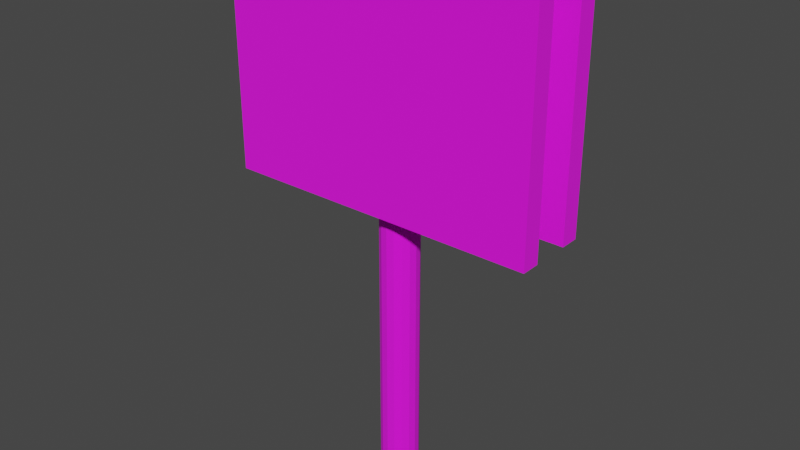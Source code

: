# Source: troll_plate.blend  (saved by Blender 3.1.7; exported with 4.5.12 LTS)
import bpy
from mathutils import Matrix  # noqa: F401  (used for matrix-valued properties, if any)

bpy.ops.wm.read_factory_settings(use_empty=True)
scene = bpy.context.scene
scene.name = 'Scene'

# ---- collections
col_collection = bpy.data.collections.new('Collection'); scene.collection.children.link(col_collection)

# ---- images (referenced by path relative to the original .blend; pixels are not part of the script)
import os
ASSET_DIR = os.environ.get("B2B_ASSET_DIR", "")  # directory of the original .blend (textures are referenced by path, not embedded)
HERE = os.path.dirname(os.path.abspath(__file__))  # packed textures are extracted next to this script under _unpacked/

def load_image(name, relpath, width, height, colorspace="sRGB"):
    """Load a texture the original file referenced (path relative to the .blend, or extracted next to this script)."""
    p = next((c for c in (os.path.join(HERE, relpath), os.path.join(ASSET_DIR, relpath)) if relpath and os.path.exists(c)), "")
    if p:
        img = bpy.data.images.load(p, check_existing=True)
        img.name = name
    else:  # same state as the original file: an image datablock whose file is absent (Cycles renders it pink)
        img = bpy.data.images.new(name, width, height)
        img.source = "FILE"
        img.filepath = "//" + (relpath or name)
    img.colorspace_settings.name = colorspace
    return img
img_troll_plate_png = load_image('troll_plate.png', 'texture/troll_plate.png', 1024, 1024, 'sRGB')

# ---- materials (node trees are filled in below, after node groups)
mat_material_uv = bpy.data.materials.new('Material_UV')
mat_material_uv.use_transparent_shadow = False
mat_material_uv.line_color = (0.0, 0.0, 0.0, 1.0)

# ---- node groups
ng_gltf_settings = bpy.data.node_groups.new('glTF Settings', 'ShaderNodeTree')
_s = ng_gltf_settings.interface.new_socket(name='Occlusion', in_out='INPUT', socket_type='NodeSocketFloat')
_s.default_value = 1.0
_N = ng_gltf_settings.nodes; _L = ng_gltf_settings.links
n0 = _N.new('NodeGroupInput'); n0.name = 'Group Input'; n0.location = (0, 0)

# ---- material node trees
mat_material_uv.use_nodes = True; mat_material_uv.node_tree.nodes.clear()
_N = mat_material_uv.node_tree.nodes; _L = mat_material_uv.node_tree.links
n0 = _N.new('ShaderNodeOutputMaterial'); n0.name = 'Material Output'; n0.location = (1000, 0)
n1 = _N.new('ShaderNodeBsdfPrincipled'); n1.name = 'Principled BSDF'; n1.location = (500, 0)
n1.distribution = 'GGX'
n1.subsurface_method = 'RANDOM_WALK_SKIN'
n1.inputs[3].default_value = 1.45
n2 = _N.new('ShaderNodeGroup'); n2.name = 'glTF Settings'; n2.location = (500, -800)
n2.label = 'glTF Settings'
n2.node_tree = ng_gltf_settings
n3 = _N.new('ShaderNodeTexImage'); n3.name = 'Base Color Texture'; n3.location = (-500, 100)
n3.label = 'Base Color Texture'
n3.hide = True
n3.image = img_troll_plate_png
n4 = _N.new('ShaderNodeRGB'); n4.name = 'Base Color RGB'; n4.location = (-500, 50)
n4.label = 'Base Color RGB'
n4.hide = True
n4.outputs[0].default_value = (1.0, 1.0, 1.0, 1.0)
n5 = _N.new('ShaderNodeValue'); n5.name = 'Base Color A'; n5.location = (-500, -200)
n5.label = 'Base Color A'
n5.hide = True
n5.outputs[0].default_value = 1.0
n6 = _N.new('ShaderNodeTexImage'); n6.name = 'Occlusion(R) Roughness(G) Metallic(B)'; n6.location = (-800, -300)
n6.label = 'Occlusion(R) Roughness(G) Metallic(B)'
n6.hide = True
n7 = _N.new('ShaderNodeValue'); n7.name = 'Metallic Scale'; n7.location = (-500, -400)
n7.label = 'Metallic Scale'
n7.hide = True
n7.outputs[0].default_value = 0.0
n8 = _N.new('ShaderNodeValue'); n8.name = 'Roughness Scale'; n8.location = (-500, -500)
n8.label = 'Roughness Scale'
n8.hide = True
n8.outputs[0].default_value = 1.0
n9 = _N.new('ShaderNodeTexImage'); n9.name = 'Emissive Texture'; n9.location = (-500, -600)
n9.label = 'Emissive Texture'
n9.hide = True
n10 = _N.new('ShaderNodeRGB'); n10.name = 'Emissive RGB'; n10.location = (-500, -700)
n10.label = 'Emissive RGB'
n10.hide = True
n10.outputs[0].default_value = (0.0, 0.0, 0.0, 1.0)
n11 = _N.new('ShaderNodeValue'); n11.name = 'Emissive Scale'; n11.location = (-500, -800)
n11.label = 'Emissive Scale'
n11.hide = True
n11.outputs[0].default_value = 1.0
n12 = _N.new('ShaderNodeTexImage'); n12.name = 'Normal Texture'; n12.location = (-500, -900)
n12.label = 'Normal Texture'
n12.hide = True
n13 = _N.new('ShaderNodeTexImage'); n13.name = 'Detail Color(RGBA)'; n13.location = (-500, 0)
n13.label = 'Detail Color(RGBA)'
n13.hide = True
n14 = _N.new('ShaderNodeTexImage'); n14.name = 'Detail Occlusion(R) Roughness(G) Metallic(B)'; n14.location = (-800, -350)
n14.label = 'Detail Occlusion(R) Roughness(G) Metallic(B)'
n14.hide = True
n15 = _N.new('ShaderNodeValue'); n15.name = 'Detail Normal Scale'; n15.location = (-500, -1400)
n15.label = 'Detail Normal Scale'
n15.hide = True
n15.outputs[0].default_value = 1.0
n16 = _N.new('ShaderNodeTexImage'); n16.name = 'Detail Normal'; n16.location = (-500, -1300)
n16.label = 'Detail Normal'
n16.hide = True
n17 = _N.new('ShaderNodeTexImage'); n17.name = 'Blend Mask'; n17.location = (-500, -1500)
n17.label = 'Blend Mask'
n17.hide = True
n18 = _N.new('ShaderNodeValue'); n18.name = 'Detail UV Scale'; n18.location = (-1350, -600)
n18.label = 'Detail UV Scale'
n18.hide = True
n18.outputs[0].default_value = 1.0
n19 = _N.new('ShaderNodeValue'); n19.name = 'Detail UV Offset U'; n19.location = (-1350, -700)
n19.label = 'Detail UV Offset U'
n19.hide = True
n19.outputs[0].default_value = 0.0
n20 = _N.new('ShaderNodeValue'); n20.name = 'Detail UV Offset V'; n20.location = (-1350, -800)
n20.label = 'Detail UV Offset V'
n20.hide = True
n20.outputs[0].default_value = 0.0
n21 = _N.new('ShaderNodeVertexColor'); n21.name = 'Vertex Color'; n21.location = (-1350, -200)
n21.label = 'Vertex Color'
n21.hide = True
n22 = _N.new('ShaderNodeUVMap'); n22.name = 'UV Map'; n22.location = (-1350, -500)
n22.label = 'UV Map'
n22.hide = True
n23 = _N.new('ShaderNodeCombineXYZ'); n23.name = 'Combine UV Scale'; n23.location = (-1100, -550)
n23.label = 'Combine UV Scale'
n23.hide = True
n24 = _N.new('ShaderNodeCombineXYZ'); n24.name = 'Combine UV Offset'; n24.location = (-1100, -600)
n24.label = 'Combine UV Offset'
n24.hide = True
n25 = _N.new('ShaderNodeVectorMath'); n25.name = 'Multiply UV Scale'; n25.location = (-900, -500)
n25.label = 'Multiply UV Scale'
n25.hide = True
n25.operation = 'MULTIPLY'
n26 = _N.new('ShaderNodeVectorMath'); n26.name = 'Multiply UV Offset'; n26.location = (-800, -600)
n26.label = 'Multiply UV Offset'
n26.hide = True
n27 = _N.new('ShaderNodeMix'); n27.name = 'Base Color Multiplier RGB'; n27.location = (0, 50)
n27.label = 'Base Color Multiplier RGB'
n27.hide = True
n27.data_type = 'RGBA'
n27.blend_type = 'MULTIPLY'
n27.inputs[0].default_value = 1.0
n28 = _N.new('ShaderNodeMath'); n28.name = 'Base Color Multiplier A'; n28.location = (0, -100)
n28.label = 'Base Color Multiplier A'
n28.hide = True
n28.operation = 'MULTIPLY'
n29 = _N.new('ShaderNodeMix'); n29.name = 'Emissive Multiplier'; n29.location = (0, -550)
n29.label = 'Emissive Multiplier'
n29.hide = True
n29.data_type = 'RGBA'
n29.blend_type = 'MULTIPLY'
n30 = _N.new('ShaderNodeSeparateColor'); n30.name = 'SplitOcclMetalRough'; n30.location = (-250, -300)
n30.label = 'SplitOcclMetalRough'
n30.hide = True
n31 = _N.new('ShaderNodeMath'); n31.name = 'Occlusion Multiplier'; n31.location = (0, -200)
n31.label = 'Occlusion Multiplier'
n31.hide = True
n31.operation = 'MULTIPLY'
n31.inputs[0].default_value = 1.0
n32 = _N.new('ShaderNodeMath'); n32.name = 'Roughness Multiplier'; n32.location = (0, -300)
n32.label = 'Roughness Multiplier'
n32.hide = True
n32.operation = 'MULTIPLY'
n33 = _N.new('ShaderNodeMath'); n33.name = 'Metallic Multiplier'; n33.location = (0, -400)
n33.label = 'Metallic Multiplier'
n33.hide = True
n33.operation = 'MULTIPLY'
n34 = _N.new('ShaderNodeNormalMap'); n34.name = 'Normal Map Sampler'; n34.location = (0, -900)
n34.label = 'Normal Map Sampler'
n34.hide = True
n35 = _N.new('ShaderNodeMath'); n35.name = 'Blend Alpha Map'; n35.location = (-150, 0)
n35.label = 'Blend Alpha Map'
n35.hide = True
n35.operation = 'MULTIPLY'
n36 = _N.new('ShaderNodeMix'); n36.name = 'Blend Color Map'; n36.location = (-150, 100)
n36.label = 'Blend Color Map'
n36.hide = True
n36.data_type = 'RGBA'
n36.blend_type = 'ADD'
n37 = _N.new('ShaderNodeMix'); n37.name = 'Blend Occlusion(R) Roughness(G) Metallic(B) Map'; n37.location = (-500, -325)
n37.label = 'Blend Occlusion(R) Roughness(G) Metallic(B) Map'
n37.hide = True
n37.data_type = 'RGBA'
n37.blend_type = 'MULTIPLY'
n38 = _N.new('ShaderNodeNormalMap'); n38.name = 'Detail Normal Map Sampler'; n38.location = (0, -1300)
n38.label = 'Detail Normal Map Sampler'
n38.hide = True
n39 = _N.new('ShaderNodeMix'); n39.name = 'Blend Normal Map'; n39.location = (200, -1100)
n39.label = 'Blend Normal Map'
n39.hide = True
n39.data_type = 'RGBA'
n39.blend_type = 'MULTIPLY'
_L.new(n1.outputs[0], n0.inputs[0])
_L.new(n18.outputs[0], n23.inputs[0])
_L.new(n18.outputs[0], n23.inputs[1])
_L.new(n18.outputs[0], n23.inputs[2])
_L.new(n19.outputs[0], n24.inputs[0])
_L.new(n20.outputs[0], n24.inputs[1])
_L.new(n22.outputs[0], n25.inputs[0])
_L.new(n23.outputs[0], n25.inputs[1])
_L.new(n25.outputs[0], n26.inputs[0])
_L.new(n24.outputs[0], n26.inputs[1])
_L.new(n26.outputs[0], n13.inputs[0])
_L.new(n26.outputs[0], n14.inputs[0])
_L.new(n26.outputs[0], n16.inputs[0])
_L.new(n11.outputs[0], n1.inputs[28])
_L.new(n21.outputs[1], n36.inputs[0])
_L.new(n21.outputs[1], n37.inputs[0])
_L.new(n21.outputs[1], n39.inputs[0])
_L.new(n12.outputs[0], n34.inputs[1])
_L.new(n34.outputs[0], n39.inputs[6])
_L.new(n38.outputs[0], n39.inputs[7])
_L.new(n15.outputs[0], n38.inputs[0])
_L.new(n16.outputs[0], n38.inputs[1])
_L.new(n9.outputs[0], n29.inputs[6])
_L.new(n10.outputs[0], n29.inputs[7])
_L.new(n10.outputs[0], n1.inputs[27])
_L.new(n6.outputs[0], n37.inputs[6])
_L.new(n14.outputs[0], n37.inputs[7])
_L.new(n37.outputs[2], n30.inputs[0])
_L.new(n7.outputs[0], n33.inputs[0])
_L.new(n8.outputs[0], n32.inputs[0])
_L.new(n30.outputs[0], n31.inputs[1])
_L.new(n30.outputs[1], n32.inputs[1])
_L.new(n30.outputs[2], n33.inputs[1])
_L.new(n8.outputs[0], n1.inputs[2])
_L.new(n7.outputs[0], n1.inputs[1])
_L.new(n31.outputs[0], n2.inputs[0])
_L.new(n3.outputs[0], n36.inputs[6])
_L.new(n13.outputs[0], n36.inputs[7])
_L.new(n36.outputs[2], n27.inputs[7])
_L.new(n3.outputs[1], n35.inputs[0])
_L.new(n13.outputs[1], n35.inputs[1])
_L.new(n5.outputs[0], n28.inputs[1])
_L.new(n4.outputs[0], n27.inputs[6])
_L.new(n27.outputs[2], n1.inputs[0])
_L.new(n3.outputs[1], n28.inputs[0])
_L.new(n28.outputs[0], n1.inputs[4])
n0.is_active_output = True

# ---- world
world_world = bpy.data.worlds.new('World'); scene.world = world_world
world_world.use_nodes = True; world_world.node_tree.nodes.clear()
_N = world_world.node_tree.nodes; _L = world_world.node_tree.links
n0 = _N.new('ShaderNodeOutputWorld'); n0.name = 'World Output'; n0.location = (300, 300)
n1 = _N.new('ShaderNodeBackground'); n1.name = 'Background'; n1.location = (10, 300)
n1.inputs[0].default_value = (0.05088, 0.05088, 0.05088, 1.0)
_L.new(n1.outputs[0], n0.inputs[0])
n0.is_active_output = True
world_world.color = (0.05088, 0.05088, 0.05088)
world_world.use_sun_shadow = False
world_world.sun_shadow_jitter_overblur = 0.0

# ---- meshes
me_cube = bpy.data.meshes.new('Cube')
me_cube.from_pydata([(0.8333, -0.1, 2.75), (0.8333, -0.1, 1.5), (0.8333, -0.2, 2.75), (0.8333, -0.2, 1.5), (-0.8333, -0.1, 2.75), (-0.8333, -0.1, 1.5), (-0.8333, -0.2, 2.75), (-0.8333, -0.2, 1.5), (0.0, 0.1, 0.0), (-0.03827, 0.09239, 0.0), (-0.07071, 0.07071, 0.0), (-0.09239, 0.03827, 0.0), (-0.1, 0.0, 0.0), (-0.09239, -0.03827, 0.0), (-0.07071, -0.07071, 0.0), (-0.03827, -0.09239, 0.0), (8.742e-09, -0.1, 0.0), (0.03827, -0.09239, 0.0), (0.07071, -0.07071, 0.0), (0.09239, -0.03827, 0.0), (0.1, 0.0, 0.0), (0.09239, 0.03827, 0.0), (0.07071, 0.07071, 0.0), (0.03827, 0.09239, 0.0), (0.0, 0.1, 2.75), (-0.03827, 0.09239, 2.75), (-0.07071, 0.07071, 2.75), (-0.09239, 0.03827, 2.75), (-0.1, 0.0, 2.75), (-0.09239, -0.03827, 2.75), (-0.07071, -0.07071, 2.75), (-0.03827, -0.09239, 2.75), (8.742e-09, -0.1, 2.75), (0.03827, -0.09239, 2.75), (0.07071, -0.07071, 2.75), (0.09239, -0.03827, 2.75), (0.1, 0.0, 2.75), (0.09239, 0.03827, 2.75), (0.07071, 0.07071, 2.75), (0.03827, 0.09239, 2.75), (-3.57e-09, 9.934e-09, 2.75), (0.8333, 0.2, 1.5), (0.8333, 0.2, 2.75), (0.8333, 0.1, 1.5), (0.8333, 0.1, 2.75), (-0.8333, 0.2, 1.5), (-0.8333, 0.2, 2.75), (-0.8333, 0.1, 1.5), (-0.8333, 0.1, 2.75)], [], [(0, 4, 6, 2), (3, 2, 6, 7), (7, 6, 4, 5), (5, 1, 3, 7), (1, 0, 2, 3), (5, 4, 0, 1), (14, 13, 29, 30), (22, 21, 37, 38), (15, 14, 30, 31), (23, 22, 38, 39), (16, 15, 31, 32), (9, 8, 24, 25), (8, 23, 39, 24), (17, 16, 32, 33), (10, 9, 25, 26), (18, 17, 33, 34), (11, 10, 26, 27), (19, 18, 34, 35), (12, 11, 27, 28), (20, 19, 35, 36), (13, 12, 28, 29), (21, 20, 36, 37), (29, 28, 40), (37, 36, 40), (30, 29, 40), (38, 37, 40), (31, 30, 40), (39, 38, 40), (32, 31, 40), (25, 24, 40), (24, 39, 40), (33, 32, 40), (26, 25, 40), (34, 33, 40), (27, 26, 40), (35, 34, 40), (28, 27, 40), (36, 35, 40), (48, 44, 42, 46), (45, 46, 42, 41), (41, 42, 44, 43), (43, 47, 45, 41), (47, 48, 46, 45), (43, 44, 48, 47)])
_uv = me_cube.uv_layers.new(name='UVMap')
_uv.uv.foreach_set('vector', [0.08716, 0.6199, 0.08716, 0.6199, 0.08716, 0.6199, 0.08716, 0.6199, 0.9957, 0.1283, 0.9957, 0.8717, 0.004334, 0.8717, 0.004334, 0.1283, 0.08716, 0.6199, 0.08716, 0.6199, 0.08716, 0.6199, 0.08716, 0.6199, 0.08716, 0.6199, 0.08716, 0.6199, 0.08716, 0.6199, 0.08716, 0.6199, 0.08716, 0.6199, 0.08716, 0.6199, 0.08716, 0.6199, 0.08716, 0.6199, 0.08716, 0.6199, 0.08716, 0.6199, 0.08716, 0.6199, 0.08716, 0.6199, 0.08716, 0.6199, 0.08716, 0.6199, 0.08716, 0.6199, 0.08716, 0.6199, 0.08716, 0.6199, 0.08716, 0.6199, 0.08716, 0.6199, 0.08716, 0.6199, 0.08716, 0.6199, 0.08716, 0.6199, 0.08716, 0.6199, 0.08716, 0.6199, 0.08716, 0.6199, 0.08716, 0.6199, 0.08716, 0.6199, 0.08716, 0.6199, 0.08716, 0.6199, 0.08716, 0.6199, 0.08716, 0.6199, 0.08716, 0.6199, 0.08716, 0.6199, 0.08716, 0.6199, 0.08716, 0.6199, 0.08716, 0.6199, 0.08716, 0.6199, 0.08716, 0.6199, 0.08716, 0.6199, 0.08716, 0.6199, 0.08716, 0.6199, 0.08716, 0.6199, 0.08716, 0.6199, 0.08716, 0.6199, 0.08716, 0.6199, 0.08716, 0.6199, 0.08716, 0.6199, 0.08716, 0.6199, 0.08716, 0.6199, 0.08716, 0.6199, 0.08716, 0.6199, 0.08716, 0.6199, 0.08716, 0.6199, 0.08716, 0.6199, 0.08716, 0.6199, 0.08716, 0.6199, 0.08716, 0.6199, 0.08716, 0.6199, 0.08716, 0.6199, 0.08716, 0.6199, 0.08716, 0.6199, 0.08716, 0.6199, 0.08716, 0.6199, 0.08716, 0.6199, 0.08716, 0.6199, 0.08716, 0.6199, 0.08716, 0.6199, 0.08716, 0.6199, 0.08716, 0.6199, 0.08716, 0.6199, 0.08716, 0.6199, 0.08716, 0.6199, 0.08716, 0.6199, 0.08716, 0.6199, 0.08716, 0.6199, 0.08716, 0.6199, 0.08716, 0.6199, 0.08716, 0.6199, 0.08716, 0.6199, 0.08716, 0.6199, 0.08716, 0.6199, 0.08716, 0.6199, 0.08716, 0.6199, 0.08716, 0.6199, 0.08716, 0.6199, 0.08716, 0.6199, 0.08716, 0.6199, 0.08716, 0.6199, 0.08716, 0.6199, 0.08716, 0.6199, 0.08716, 0.6199, 0.08716, 0.6199, 0.08716, 0.6199, 0.08716, 0.6199, 0.08716, 0.6199, 0.08716, 0.6199, 0.08716, 0.6199, 0.08716, 0.6199, 0.08716, 0.6199, 0.08716, 0.6199, 0.08716, 0.6199, 0.08716, 0.6199, 0.08716, 0.6199, 0.08716, 0.6199, 0.08716, 0.6199, 0.08716, 0.6199, 0.08716, 0.6199, 0.08716, 0.6199, 0.08716, 0.6199, 0.08716, 0.6199, 0.08716, 0.6199, 0.08716, 0.6199, 0.08716, 0.6199, 0.08716, 0.6199, 0.08716, 0.6199, 0.08716, 0.6199, 0.08716, 0.6199, 0.08716, 0.6199, 0.08716, 0.6199, 0.08716, 0.6199, 0.08716, 0.6199, 0.08716, 0.6199, 0.08716, 0.6199, 0.08716, 0.6199, 0.08716, 0.6199, 0.08716, 0.6199, 0.08716, 0.6199, 0.08716, 0.6199, 0.9957, 0.1283, 0.9957, 0.8717, 0.004334, 0.8717, 0.004334, 0.1283, 0.08716, 0.6199, 0.08716, 0.6199, 0.08716, 0.6199, 0.08716, 0.6199, 0.08716, 0.6199, 0.08716, 0.6199, 0.08716, 0.6199, 0.08716, 0.6199, 0.08716, 0.6199, 0.08716, 0.6199, 0.08716, 0.6199, 0.08716, 0.6199, 0.08716, 0.6199, 0.08716, 0.6199, 0.08716, 0.6199, 0.08716, 0.6199])
me_cube.materials.append(mat_material_uv)
me_cube.use_remesh_preserve_volume = False
me_cube.use_remesh_preserve_attributes = False
me_cube.use_mirror_vertex_groups = False
me_cube.update()

# ---- objects
ob_cube = bpy.data.objects.new('Cube', me_cube)

# ---- transforms, parenting, visibility, modifiers, constraints
ob_cube.location = (0.0, 0.0, 0.0)
ob_cube.lock_rotations_4d = False
ob_cube.empty_display_type = 'ARROWS'
ob_cube.lineart.crease_threshold = 0.0

# ---- collection membership
col_collection.objects.link(ob_cube)

# ---- scene / render settings (as saved in the file)
scene.frame_start = 1; scene.frame_end = 250; scene.frame_set(1)
scene.render.engine = 'BLENDER_EEVEE_NEXT'
scene.cycles.sampling_pattern = 'TABULATED_SOBOL'
scene.cycles.use_light_tree = False
scene.view_settings.view_transform = 'Filmic'
bpy.context.view_layer.update()

# ---- added for rendering (the .blend has no active camera and no usable light): camera, sun
cam_auto = bpy.data.cameras.new('AutoCamera')
cam_auto.lens = 50.0
cam_auto.sensor_width = 36.0
cam_auto.clip_end = 1000.0
ob_auto_camera = bpy.data.objects.new('AutoCamera', cam_auto)
scene.collection.objects.link(ob_auto_camera)
ob_auto_camera.location = (2.99811, -3.59773, 3.77349)
ob_auto_camera.rotation_euler = (1.09748, -7.21219e-08, 0.694738)
scene.camera = ob_auto_camera
light_auto_sun = bpy.data.lights.new('AutoSun', 'SUN')
light_auto_sun.energy = 3.0
light_auto_sun.angle = 0.0523599
ob_auto_sun = bpy.data.objects.new('AutoSun', light_auto_sun)
scene.collection.objects.link(ob_auto_sun)
ob_auto_sun.rotation_euler = (0.872665, 0.174533, 0.523599)
bpy.context.view_layer.update()
